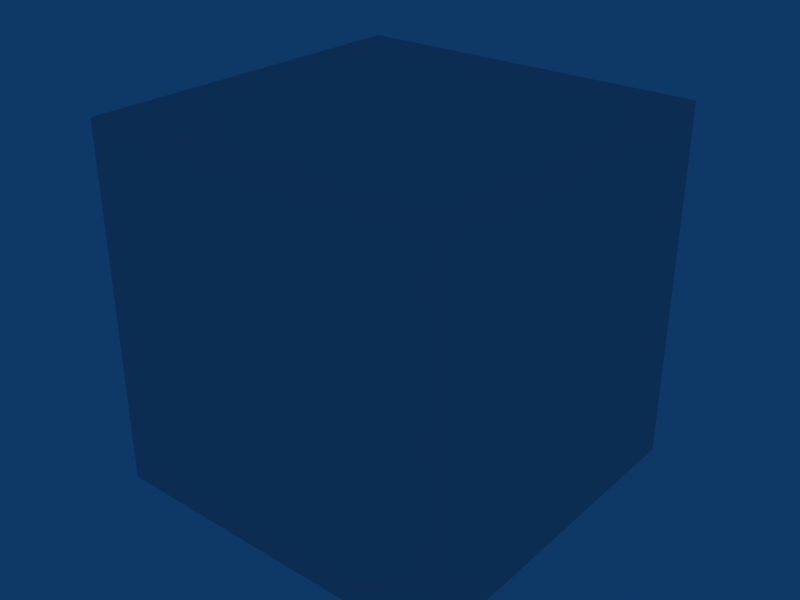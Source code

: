 # Source: LevelTemplate.blend  (saved by Blender 2.49.2; exported with 4.5.12 LTS)
import bpy
from mathutils import Matrix  # noqa: F401  (used for matrix-valued properties, if any)

bpy.ops.wm.read_factory_settings(use_empty=True)
scene = bpy.context.scene
scene.name = 'Level'

# ---- collections
col_collection_1 = bpy.data.collections.new('Collection 1'); scene.collection.children.link(col_collection_1)

# ---- world
world_world = bpy.data.worlds.new('World'); scene.world = world_world
world_world.color = (0.05656, 0.2208, 0.4)
world_world.use_sun_shadow = False
world_world.sun_shadow_jitter_overblur = 0.0
world_world.cycles.sampling_method = 'MANUAL'
world_world.cycles.sample_map_resolution = 256

# ---- meshes
me_controller = bpy.data.meshes.new('Controller')
me_controller.from_pydata([(1.0, 1.0, -1.0), (1.0, -1.0, -1.0), (-1.0, -1.0, -1.0), (-1.0, 1.0, -1.0), (1.0, 1.0, 1.0), (1.0, -1.0, 1.0), (-1.0, -1.0, 1.0), (-1.0, 1.0, 1.0)], [], [(0, 1, 2, 3), (4, 7, 6, 5), (0, 4, 5, 1), (1, 5, 6, 2), (2, 6, 7, 3), (4, 0, 3, 7)])
_uv = me_controller.uv_layers.new(name='UVTex')
_uv.uv.foreach_set('vector', [1.0, 0.0, 1.0, 1.0, 0.0, 1.0, 0.0, 0.0, 1.0, 0.0, 1.0, 1.0, 0.0, 1.0, 0.0, 0.0, 1.0, 0.0, 1.0, 1.0, 0.0, 1.0, 0.0, 0.0, 1.0, 0.0, 1.0, 1.0, 0.0, 1.0, 0.0, 0.0, 1.0, 0.0, 1.0, 1.0, 0.0, 1.0, 0.0, 0.0, 1.192e-07, 1.0, -1.192e-07, 1.192e-07, 1.0, -1.192e-07, 1.0, 1.0])
me_controller.use_remesh_preserve_volume = False
me_controller.use_remesh_preserve_attributes = False
me_controller.use_mirror_vertex_groups = False
me_controller.update()

# ---- objects
ob_controller = bpy.data.objects.new('Controller', me_controller)

# ---- transforms, parenting, visibility, modifiers, constraints
ob_controller.location = (0.0, 0.0, -6.5)
ob_controller.scale = (0.5, 0.5, 0.5)
ob_controller.lock_rotations_4d = False
ob_controller.empty_display_type = 'ARROWS'
ob_controller.lineart.crease_threshold = 0.0

# ---- collection membership
col_collection_1.objects.link(ob_controller)

# ---- scene / render settings (as saved in the file)
scene.frame_start = 1; scene.frame_end = 250; scene.frame_set(1)
scene.render.engine = 'BLENDER_EEVEE_NEXT'
scene.render.image_settings.file_format = 'JPEG'
scene.render.image_settings.color_mode = 'RGB'
scene.render.image_settings.compression = 90
scene.render.resolution_x = 800
scene.render.resolution_y = 600
scene.render.pixel_aspect_x = 100.0
scene.render.pixel_aspect_y = 100.0
scene.render.fps = 25
scene.render.dither_intensity = 0.0
scene.render.use_compositing = False
scene.render.use_sequencer = False
scene.render.bake_margin = 2
scene.render.bake_bias = 0.0
scene.render.use_stamp_time = False
scene.render.use_stamp_date = False
scene.render.use_stamp_frame = False
scene.render.use_stamp_camera = False
scene.render.use_stamp_scene = False
scene.render.use_stamp_filename = False
scene.render.use_stamp_render_time = False
scene.render.stamp_font_size = 0
scene.cycles.use_denoising = False
scene.cycles.samples = 10
scene.cycles.sampling_pattern = 'TABULATED_SOBOL'
scene.cycles.light_sampling_threshold = 0.0
scene.cycles.use_adaptive_sampling = False
scene.cycles.use_light_tree = False
scene.cycles.blur_glossy = 0.0
scene.cycles.volume_bounces = 1
scene.cycles.pixel_filter_type = 'GAUSSIAN'
scene.cycles.sample_clamp_indirect = 0.0
scene.view_settings.view_transform = 'Raw'
bpy.context.view_layer.update()

# ---- added for rendering (the .blend has no active camera): camera
cam_auto = bpy.data.cameras.new('AutoCamera')
cam_auto.lens = 50.0
cam_auto.sensor_width = 36.0
cam_auto.clip_end = 1000.0
ob_auto_camera = bpy.data.objects.new('AutoCamera', cam_auto)
scene.collection.objects.link(ob_auto_camera)
ob_auto_camera.location = (1.60254, -1.92304, -5.21797)
ob_auto_camera.rotation_euler = (1.09748, -7.21219e-08, 0.694738)
scene.camera = ob_auto_camera
bpy.context.view_layer.update()

